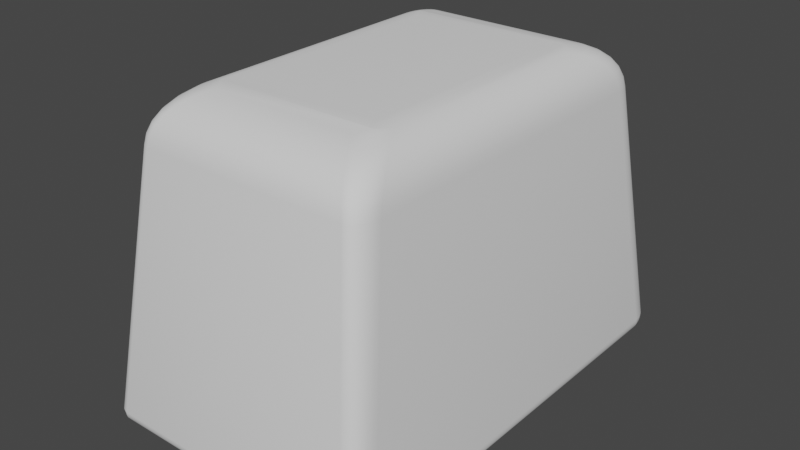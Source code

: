 # Source: Toaster.blend  (saved by Blender 2.93.21; exported with 4.5.12 LTS)
import bpy
from mathutils import Matrix  # noqa: F401  (used for matrix-valued properties, if any)

bpy.ops.wm.read_factory_settings(use_empty=True)
scene = bpy.context.scene
scene.name = 'Scene'

# ---- collections
col_collection = bpy.data.collections.new('Collection'); scene.collection.children.link(col_collection)

# ---- world
world_world = bpy.data.worlds.new('World'); scene.world = world_world
world_world.use_nodes = True; world_world.node_tree.nodes.clear()
_N = world_world.node_tree.nodes; _L = world_world.node_tree.links
n0 = _N.new('ShaderNodeOutputWorld'); n0.name = 'World Output'; n0.location = (300, 300)
n1 = _N.new('ShaderNodeBackground'); n1.name = 'Background'; n1.location = (10, 300)
n1.inputs[0].default_value = (0.05088, 0.05088, 0.05088, 1.0)
_L.new(n1.outputs[0], n0.inputs[0])
n0.is_active_output = True
world_world.color = (0.05088, 0.05088, 0.05088)
world_world.use_sun_shadow = False
world_world.sun_shadow_jitter_overblur = 0.0

# ---- meshes
me_cube_001 = bpy.data.meshes.new('Cube.001')
me_cube_001.from_pydata([(-1.0, -1.0, -1.0), (-0.8, -0.8, 1.0), (-1.0, 1.0, -1.0), (-0.8, 0.8, 1.0), (1.0, -1.0, -1.0), (0.8, -0.8, 1.0), (1.0, 1.0, -1.0), (0.8, 0.8, 1.0)], [], [(0, 1, 3, 2), (2, 3, 7, 6), (6, 7, 5, 4), (4, 5, 1, 0), (2, 6, 4, 0), (7, 3, 1, 5)])
me_cube_001.polygons.foreach_set('use_smooth', [True] * 6)
_uv = me_cube_001.uv_layers.new(name='UVMap')
_uv.uv.foreach_set('vector', [0.375, 0.0, 0.625, 0.0, 0.625, 0.25, 0.375, 0.25, 0.375, 0.25, 0.625, 0.25, 0.625, 0.5, 0.375, 0.5, 0.375, 0.5, 0.625, 0.5, 0.625, 0.75, 0.375, 0.75, 0.375, 0.75, 0.625, 0.75, 0.625, 1.0, 0.375, 1.0, 0.125, 0.5, 0.375, 0.5, 0.375, 0.75, 0.125, 0.75, 0.625, 0.5, 0.875, 0.5, 0.875, 0.75, 0.625, 0.75])
me_cube_001.use_remesh_fix_poles = True
me_cube_001.use_remesh_preserve_attributes = False
me_cube_001.update()

# ---- objects
ob_cube = bpy.data.objects.new('Cube', me_cube_001)

# ---- transforms, parenting, visibility, modifiers, constraints
ob_cube.location = (0.0, 0.0, 0.0)
ob_cube.scale = (1.4, 2.2, 1.5)
_vg = ob_cube.vertex_groups.new(name='Group')
_vg.add([1, 3, 5, 7], 1.0, 'REPLACE')
_vg = ob_cube.vertex_groups.new(name='Group.001')
_vg = ob_cube.vertex_groups.new(name='Group.002')
_vg.add([0, 1, 2, 3, 4, 5, 6, 7], 1.0, 'REPLACE')
_m = ob_cube.modifiers.new('Bevel', 'BEVEL')
_m.width = 0.3
_m.width_pct = 0.3
_m.segments = 8
_m.limit_method = 'VGROUP'
_m.vertex_group = 'Group'
_m.profile = 0.55
_m = ob_cube.modifiers.new('Bevel.002', 'BEVEL')
_m.segments = 8
_m.vertex_group = 'Group.002'

# ---- collection membership
col_collection.objects.link(ob_cube)

# ---- scene / render settings (as saved in the file)
scene.frame_start = 1; scene.frame_end = 250; scene.frame_set(1)
scene.render.engine = 'BLENDER_EEVEE_NEXT'
scene.cycles.use_denoising = False
scene.cycles.samples = 128
scene.cycles.sampling_pattern = 'TABULATED_SOBOL'
scene.cycles.use_adaptive_sampling = False
scene.cycles.use_light_tree = False
scene.view_settings.view_transform = 'Filmic'
bpy.context.view_layer.update()

# ---- added for rendering (the .blend has no active camera and no usable light): camera, sun
cam_auto = bpy.data.cameras.new('AutoCamera')
cam_auto.lens = 50.0
cam_auto.sensor_width = 36.0
cam_auto.clip_end = 1000.0
ob_auto_camera = bpy.data.objects.new('AutoCamera', cam_auto)
scene.collection.objects.link(ob_auto_camera)
ob_auto_camera.location = (5.52526, -6.63031, 4.42021)
ob_auto_camera.rotation_euler = (1.09748, -7.21219e-08, 0.694738)
scene.camera = ob_auto_camera
light_auto_sun = bpy.data.lights.new('AutoSun', 'SUN')
light_auto_sun.energy = 3.0
light_auto_sun.angle = 0.0523599
ob_auto_sun = bpy.data.objects.new('AutoSun', light_auto_sun)
scene.collection.objects.link(ob_auto_sun)
ob_auto_sun.rotation_euler = (0.872665, 0.174533, 0.523599)
bpy.context.view_layer.update()
